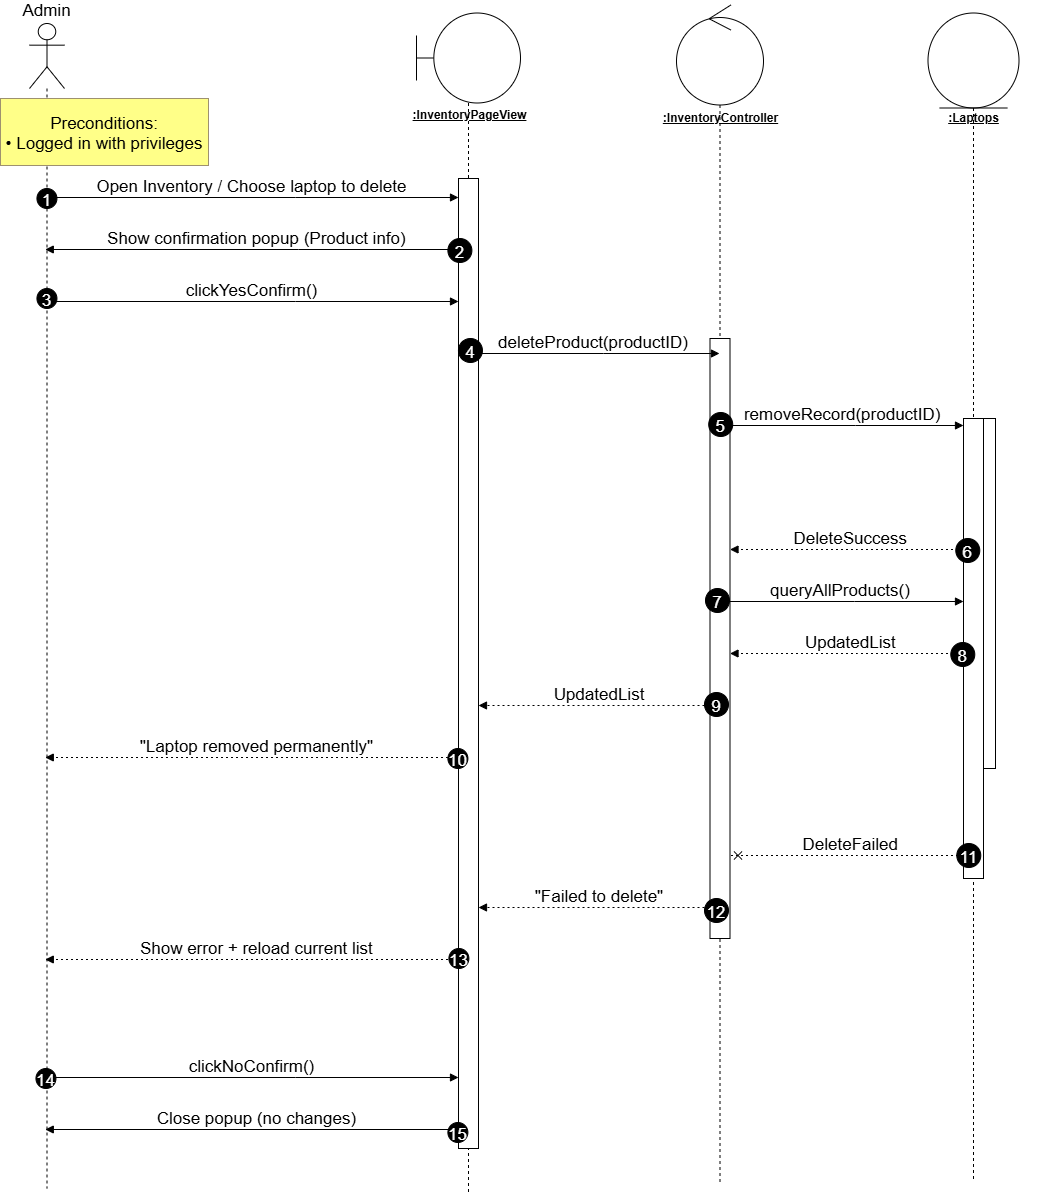

The diagram above was exported from draw.io. Its source (the exported page's mxGraphModel, read from the mxfile embedded in the PNG):
<mxGraphModel dx="2316" dy="-1009" grid="1" gridSize="10" guides="1" tooltips="1" connect="1" arrows="1" fold="1" page="0" pageScale="1" pageWidth="1100" pageHeight="850" math="0" shadow="0">
  <root>
    <mxCell id="0" />
    <mxCell id="1" parent="0" />
    <mxCell id="_vWsh2GfrDCww0m1cVfr-4" value="" style="shape=umlLifeline;perimeter=lifelinePerimeter;whiteSpace=wrap;container=0;dropTarget=0;collapsible=0;recursiveResize=0;outlineConnect=0;portConstraint=eastwest;newEdgeStyle={&quot;edgeStyle&quot;:&quot;elbowEdgeStyle&quot;,&quot;elbow&quot;:&quot;vertical&quot;,&quot;curved&quot;:0,&quot;rounded&quot;:0};participant=umlEntity;size=95;fontSize=17;" parent="1" vertex="1">
      <mxGeometry x="979.5" y="2454.5" width="91" height="1169" as="geometry" />
    </mxCell>
    <mxCell id="_vWsh2GfrDCww0m1cVfr-3" value="" style="shape=umlLifeline;perimeter=lifelinePerimeter;whiteSpace=wrap;container=0;dropTarget=0;collapsible=0;recursiveResize=0;outlineConnect=0;portConstraint=eastwest;newEdgeStyle={&quot;edgeStyle&quot;:&quot;elbowEdgeStyle&quot;,&quot;elbow&quot;:&quot;vertical&quot;,&quot;curved&quot;:0,&quot;rounded&quot;:0};participant=umlControl;size=100;fontSize=17;" parent="1" vertex="1">
      <mxGeometry x="728" y="2446.5" width="87" height="1177" as="geometry" />
    </mxCell>
    <mxCell id="_vWsh2GfrDCww0m1cVfr-2" value="" style="shape=umlLifeline;perimeter=lifelinePerimeter;whiteSpace=wrap;container=0;dropTarget=0;collapsible=0;recursiveResize=0;outlineConnect=0;portConstraint=eastwest;newEdgeStyle={&quot;edgeStyle&quot;:&quot;elbowEdgeStyle&quot;,&quot;elbow&quot;:&quot;vertical&quot;,&quot;curved&quot;:0,&quot;rounded&quot;:0};participant=umlBoundary;size=90;fontSize=17;" parent="1" vertex="1">
      <mxGeometry x="468" y="2454.5" width="104" height="1182" as="geometry" />
    </mxCell>
    <mxCell id="GFjZxlQvRyS3L6sYXe3a-4" value="" style="rounded=0;whiteSpace=wrap;html=1;" vertex="1" parent="1">
      <mxGeometry x="1027" y="2860" width="20" height="350" as="geometry" />
    </mxCell>
    <mxCell id="GFjZxlQvRyS3L6sYXe3a-1" value="" style="rounded=0;whiteSpace=wrap;html=1;" vertex="1" parent="1">
      <mxGeometry x="510" y="2620" width="20" height="970" as="geometry" />
    </mxCell>
    <mxCell id="GFjZxlQvRyS3L6sYXe3a-2" value="" style="rounded=0;whiteSpace=wrap;html=1;" vertex="1" parent="1">
      <mxGeometry x="761.5" y="2780" width="20" height="600" as="geometry" />
    </mxCell>
    <mxCell id="GFjZxlQvRyS3L6sYXe3a-3" value="" style="rounded=0;whiteSpace=wrap;html=1;" vertex="1" parent="1">
      <mxGeometry x="1015" y="2860" width="20" height="460" as="geometry" />
    </mxCell>
    <mxCell id="_vWsh2GfrDCww0m1cVfr-1" value="Admin" style="shape=umlLifeline;perimeter=lifelinePerimeter;whiteSpace=wrap;container=1;dropTarget=0;collapsible=0;recursiveResize=0;outlineConnect=0;portConstraint=eastwest;newEdgeStyle={&quot;edgeStyle&quot;:&quot;elbowEdgeStyle&quot;,&quot;elbow&quot;:&quot;vertical&quot;,&quot;curved&quot;:0,&quot;rounded&quot;:0};participant=umlActor;verticalAlign=bottom;labelPosition=center;verticalLabelPosition=top;align=center;size=65;fontSize=17;" parent="1" vertex="1">
      <mxGeometry x="81" y="2465" width="35" height="1165" as="geometry" />
    </mxCell>
    <mxCell id="_vWsh2GfrDCww0m1cVfr-2-label" value="&lt;u&gt;&lt;b&gt;:InventoryPageView&lt;/b&gt;&lt;/u&gt;" style="text;html=1;align=center;verticalAlign=middle;" parent="1" vertex="1">
      <mxGeometry x="446" y="2547" width="150" height="20" as="geometry" />
    </mxCell>
    <mxCell id="_vWsh2GfrDCww0m1cVfr-3-label" value="&lt;u&gt;&lt;b&gt;:InventoryController&lt;/b&gt;&lt;/u&gt;" style="text;html=1;align=center;verticalAlign=middle;" parent="1" vertex="1">
      <mxGeometry x="693" y="2550" width="157" height="20" as="geometry" />
    </mxCell>
    <mxCell id="_vWsh2GfrDCww0m1cVfr-4-label" value="&lt;u&gt;&lt;b&gt;:Laptops&lt;/b&gt;&lt;/u&gt;" style="text;html=1;align=center;verticalAlign=middle;" parent="1" vertex="1">
      <mxGeometry x="950" y="2550" width="150" height="20" as="geometry" />
    </mxCell>
    <mxCell id="_vWsh2GfrDCww0m1cVfr-12" value="Open Inventory / Choose laptop to delete" style="verticalAlign=bottom;edgeStyle=elbowEdgeStyle;elbow=vertical;curved=0;rounded=0;endArrow=block;fontSize=17;" parent="1" source="_vWsh2GfrDCww0m1cVfr-1" target="GFjZxlQvRyS3L6sYXe3a-1" edge="1">
      <mxGeometry relative="1" as="geometry">
        <Array as="points">
          <mxPoint x="347" y="2639" />
        </Array>
      </mxGeometry>
    </mxCell>
    <mxCell id="_vWsh2GfrDCww0m1cVfr-13" value="1" style="ellipse;aspect=fixed;fillColor=#000000;align=center;fontColor=#FFFFFF;fontSize=17;" parent="_vWsh2GfrDCww0m1cVfr-12" vertex="1">
      <mxGeometry width="20" height="20" relative="1" as="geometry">
        <mxPoint x="-215" y="-9" as="offset" />
      </mxGeometry>
    </mxCell>
    <mxCell id="_vWsh2GfrDCww0m1cVfr-14" value="Show confirmation popup (Product info)" style="verticalAlign=bottom;edgeStyle=elbowEdgeStyle;elbow=vertical;curved=0;rounded=0;endArrow=block;fontSize=17;" parent="1" source="_vWsh2GfrDCww0m1cVfr-2" target="_vWsh2GfrDCww0m1cVfr-1" edge="1">
      <mxGeometry relative="1" as="geometry">
        <Array as="points">
          <mxPoint x="350" y="2691" />
        </Array>
      </mxGeometry>
    </mxCell>
    <mxCell id="_vWsh2GfrDCww0m1cVfr-15" value="2" style="ellipse;aspect=fixed;fillColor=#000000;align=center;fontColor=#FFFFFF;fontSize=17;" parent="_vWsh2GfrDCww0m1cVfr-14" vertex="1">
      <mxGeometry width="24" height="24" relative="1" as="geometry">
        <mxPoint x="191" y="-11" as="offset" />
      </mxGeometry>
    </mxCell>
    <mxCell id="_vWsh2GfrDCww0m1cVfr-16" value="clickYesConfirm()" style="verticalAlign=bottom;edgeStyle=elbowEdgeStyle;elbow=vertical;curved=0;rounded=0;endArrow=block;fontSize=17;" parent="1" source="_vWsh2GfrDCww0m1cVfr-1" target="GFjZxlQvRyS3L6sYXe3a-1" edge="1">
      <mxGeometry relative="1" as="geometry">
        <Array as="points">
          <mxPoint x="347" y="2743" />
        </Array>
      </mxGeometry>
    </mxCell>
    <mxCell id="_vWsh2GfrDCww0m1cVfr-17" value="3" style="ellipse;aspect=fixed;fillColor=#000000;align=center;fontColor=#FFFFFF;fontSize=17;" parent="_vWsh2GfrDCww0m1cVfr-16" vertex="1">
      <mxGeometry width="20" height="20" relative="1" as="geometry">
        <mxPoint x="-215" y="-13" as="offset" />
      </mxGeometry>
    </mxCell>
    <mxCell id="_vWsh2GfrDCww0m1cVfr-18" value="deleteProduct(productID)" style="verticalAlign=bottom;edgeStyle=elbowEdgeStyle;elbow=vertical;curved=0;rounded=0;endArrow=block;fontSize=17;" parent="1" source="_vWsh2GfrDCww0m1cVfr-2" target="_vWsh2GfrDCww0m1cVfr-3" edge="1">
      <mxGeometry relative="1" as="geometry">
        <Array as="points">
          <mxPoint x="655" y="2795" />
        </Array>
      </mxGeometry>
    </mxCell>
    <mxCell id="_vWsh2GfrDCww0m1cVfr-19" value="4" style="ellipse;aspect=fixed;fillColor=#000000;align=center;fontColor=#FFFFFF;fontSize=17;" parent="_vWsh2GfrDCww0m1cVfr-18" vertex="1">
      <mxGeometry width="24" height="24" relative="1" as="geometry">
        <mxPoint x="-135" y="-15" as="offset" />
      </mxGeometry>
    </mxCell>
    <mxCell id="_vWsh2GfrDCww0m1cVfr-20" value="removeRecord(productID)" style="verticalAlign=bottom;edgeStyle=elbowEdgeStyle;elbow=vertical;curved=0;rounded=0;endArrow=block;fontSize=17;" parent="1" edge="1" target="GFjZxlQvRyS3L6sYXe3a-3">
      <mxGeometry relative="1" as="geometry">
        <Array as="points">
          <mxPoint x="907.05" y="2867" />
        </Array>
        <mxPoint x="771.9973684210527" y="2867" as="sourcePoint" />
        <mxPoint x="1025" y="2867" as="targetPoint" />
      </mxGeometry>
    </mxCell>
    <mxCell id="_vWsh2GfrDCww0m1cVfr-21" value="5" style="ellipse;aspect=fixed;fillColor=#000000;align=center;fontColor=#FFFFFF;fontSize=17;" parent="_vWsh2GfrDCww0m1cVfr-20" vertex="1">
      <mxGeometry width="24" height="24" relative="1" as="geometry">
        <mxPoint x="-134" y="-13" as="offset" />
      </mxGeometry>
    </mxCell>
    <mxCell id="_vWsh2GfrDCww0m1cVfr-22" value="DeleteSuccess" style="verticalAlign=bottom;edgeStyle=elbowEdgeStyle;elbow=vertical;curved=0;rounded=0;dashed=1;dashPattern=2 3;endArrow=block;fontSize=17;" parent="1" source="_vWsh2GfrDCww0m1cVfr-4" target="GFjZxlQvRyS3L6sYXe3a-2" edge="1">
      <mxGeometry relative="1" as="geometry">
        <Array as="points">
          <mxPoint x="909" y="2991" />
        </Array>
        <mxPoint x="771" y="2991" as="targetPoint" />
      </mxGeometry>
    </mxCell>
    <mxCell id="_vWsh2GfrDCww0m1cVfr-23" value="6" style="ellipse;aspect=fixed;fillColor=#000000;align=center;fontColor=#FFFFFF;fontSize=17;" parent="_vWsh2GfrDCww0m1cVfr-22" vertex="1">
      <mxGeometry width="24" height="24" relative="1" as="geometry">
        <mxPoint x="105" y="-11" as="offset" />
      </mxGeometry>
    </mxCell>
    <mxCell id="_vWsh2GfrDCww0m1cVfr-24" value="queryAllProducts()" style="verticalAlign=bottom;edgeStyle=elbowEdgeStyle;elbow=vertical;curved=0;rounded=0;endArrow=block;fontSize=17;" parent="1" source="_vWsh2GfrDCww0m1cVfr-3" target="GFjZxlQvRyS3L6sYXe3a-3" edge="1">
      <mxGeometry relative="1" as="geometry">
        <Array as="points">
          <mxPoint x="906" y="3043" />
        </Array>
        <mxPoint x="1025" y="3043" as="targetPoint" />
      </mxGeometry>
    </mxCell>
    <mxCell id="_vWsh2GfrDCww0m1cVfr-25" value="7" style="ellipse;aspect=fixed;fillColor=#000000;align=center;fontColor=#FFFFFF;fontSize=17;" parent="_vWsh2GfrDCww0m1cVfr-24" vertex="1">
      <mxGeometry width="24" height="24" relative="1" as="geometry">
        <mxPoint x="-135" y="-13" as="offset" />
      </mxGeometry>
    </mxCell>
    <mxCell id="_vWsh2GfrDCww0m1cVfr-26" value="UpdatedList" style="verticalAlign=bottom;edgeStyle=elbowEdgeStyle;elbow=vertical;curved=0;rounded=0;dashed=1;dashPattern=2 3;endArrow=block;fontSize=17;" parent="1" source="_vWsh2GfrDCww0m1cVfr-4" target="GFjZxlQvRyS3L6sYXe3a-2" edge="1">
      <mxGeometry relative="1" as="geometry">
        <Array as="points">
          <mxPoint x="909" y="3095" />
        </Array>
      </mxGeometry>
    </mxCell>
    <mxCell id="_vWsh2GfrDCww0m1cVfr-27" value="8" style="ellipse;aspect=fixed;fillColor=#000000;align=center;fontColor=#FFFFFF;fontSize=17;" parent="_vWsh2GfrDCww0m1cVfr-26" vertex="1">
      <mxGeometry width="24" height="24" relative="1" as="geometry">
        <mxPoint x="100" y="-11" as="offset" />
      </mxGeometry>
    </mxCell>
    <mxCell id="_vWsh2GfrDCww0m1cVfr-28" value="UpdatedList" style="verticalAlign=bottom;edgeStyle=elbowEdgeStyle;elbow=vertical;curved=0;rounded=0;dashed=1;dashPattern=2 3;endArrow=block;fontSize=17;" parent="1" source="_vWsh2GfrDCww0m1cVfr-3" target="GFjZxlQvRyS3L6sYXe3a-1" edge="1">
      <mxGeometry relative="1" as="geometry">
        <Array as="points">
          <mxPoint x="658" y="3147" />
        </Array>
      </mxGeometry>
    </mxCell>
    <mxCell id="_vWsh2GfrDCww0m1cVfr-29" value="9" style="ellipse;aspect=fixed;fillColor=#000000;align=center;fontColor=#FFFFFF;fontSize=17;" parent="_vWsh2GfrDCww0m1cVfr-28" vertex="1">
      <mxGeometry width="24" height="24" relative="1" as="geometry">
        <mxPoint x="105" y="-13" as="offset" />
      </mxGeometry>
    </mxCell>
    <mxCell id="_vWsh2GfrDCww0m1cVfr-30" value="&quot;Laptop removed permanently&quot;" style="verticalAlign=bottom;edgeStyle=elbowEdgeStyle;elbow=vertical;curved=0;rounded=0;dashed=1;dashPattern=2 3;endArrow=block;fontSize=17;" parent="1" source="_vWsh2GfrDCww0m1cVfr-2" target="_vWsh2GfrDCww0m1cVfr-1" edge="1">
      <mxGeometry relative="1" as="geometry">
        <Array as="points">
          <mxPoint x="350" y="3199" />
        </Array>
      </mxGeometry>
    </mxCell>
    <mxCell id="_vWsh2GfrDCww0m1cVfr-31" value="10" style="ellipse;aspect=fixed;fillColor=#000000;align=center;fontColor=#FFFFFF;fontSize=17;" parent="_vWsh2GfrDCww0m1cVfr-30" vertex="1">
      <mxGeometry width="20" height="20" relative="1" as="geometry">
        <mxPoint x="191" y="-9" as="offset" />
      </mxGeometry>
    </mxCell>
    <mxCell id="_vWsh2GfrDCww0m1cVfr-32" value="DeleteFailed" style="verticalAlign=bottom;edgeStyle=elbowEdgeStyle;elbow=vertical;curved=0;rounded=0;endArrow=cross;dashed=1;dashPattern=2 3;fontSize=17;" parent="1" source="_vWsh2GfrDCww0m1cVfr-4" target="GFjZxlQvRyS3L6sYXe3a-2" edge="1">
      <mxGeometry relative="1" as="geometry">
        <Array as="points">
          <mxPoint x="909" y="3297" />
        </Array>
      </mxGeometry>
    </mxCell>
    <mxCell id="_vWsh2GfrDCww0m1cVfr-33" value="11" style="ellipse;aspect=fixed;fillColor=#000000;align=center;fontColor=#FFFFFF;fontSize=17;" parent="_vWsh2GfrDCww0m1cVfr-32" vertex="1">
      <mxGeometry width="24" height="24" relative="1" as="geometry">
        <mxPoint x="106" y="-12" as="offset" />
      </mxGeometry>
    </mxCell>
    <mxCell id="_vWsh2GfrDCww0m1cVfr-34" value="&quot;Failed to delete&quot;" style="verticalAlign=bottom;edgeStyle=elbowEdgeStyle;elbow=vertical;curved=0;rounded=0;dashed=1;dashPattern=2 3;endArrow=block;fontSize=17;" parent="1" source="_vWsh2GfrDCww0m1cVfr-3" target="GFjZxlQvRyS3L6sYXe3a-1" edge="1">
      <mxGeometry relative="1" as="geometry">
        <Array as="points">
          <mxPoint x="658" y="3349" />
        </Array>
      </mxGeometry>
    </mxCell>
    <mxCell id="_vWsh2GfrDCww0m1cVfr-35" value="12" style="ellipse;aspect=fixed;fillColor=#000000;align=center;fontColor=#FFFFFF;fontSize=17;" parent="_vWsh2GfrDCww0m1cVfr-34" vertex="1">
      <mxGeometry width="24" height="24" relative="1" as="geometry">
        <mxPoint x="105" y="-9" as="offset" />
      </mxGeometry>
    </mxCell>
    <mxCell id="_vWsh2GfrDCww0m1cVfr-36" value="Show error + reload current list" style="verticalAlign=bottom;edgeStyle=elbowEdgeStyle;elbow=vertical;curved=0;rounded=0;dashed=1;dashPattern=2 3;endArrow=block;fontSize=17;" parent="1" source="_vWsh2GfrDCww0m1cVfr-2" target="_vWsh2GfrDCww0m1cVfr-1" edge="1">
      <mxGeometry relative="1" as="geometry">
        <Array as="points">
          <mxPoint x="350" y="3401" />
        </Array>
      </mxGeometry>
    </mxCell>
    <mxCell id="_vWsh2GfrDCww0m1cVfr-37" value="13" style="ellipse;aspect=fixed;fillColor=#000000;align=center;fontColor=#FFFFFF;fontSize=17;" parent="_vWsh2GfrDCww0m1cVfr-36" vertex="1">
      <mxGeometry width="20" height="20" relative="1" as="geometry">
        <mxPoint x="192" y="-11" as="offset" />
      </mxGeometry>
    </mxCell>
    <mxCell id="_vWsh2GfrDCww0m1cVfr-38" value="clickNoConfirm()" style="verticalAlign=bottom;edgeStyle=elbowEdgeStyle;elbow=vertical;curved=0;rounded=0;endArrow=block;fontSize=17;" parent="1" source="_vWsh2GfrDCww0m1cVfr-1" target="GFjZxlQvRyS3L6sYXe3a-1" edge="1">
      <mxGeometry relative="1" as="geometry">
        <Array as="points">
          <mxPoint x="347" y="3519" />
        </Array>
      </mxGeometry>
    </mxCell>
    <mxCell id="_vWsh2GfrDCww0m1cVfr-39" value="14" style="ellipse;aspect=fixed;fillColor=#000000;align=center;fontColor=#FFFFFF;fontSize=17;" parent="_vWsh2GfrDCww0m1cVfr-38" vertex="1">
      <mxGeometry width="20" height="20" relative="1" as="geometry">
        <mxPoint x="-216" y="-9" as="offset" />
      </mxGeometry>
    </mxCell>
    <mxCell id="_vWsh2GfrDCww0m1cVfr-40" value="Close popup (no changes)" style="verticalAlign=bottom;edgeStyle=elbowEdgeStyle;elbow=vertical;curved=0;rounded=0;endArrow=block;fontSize=17;" parent="1" source="_vWsh2GfrDCww0m1cVfr-2" target="_vWsh2GfrDCww0m1cVfr-1" edge="1">
      <mxGeometry relative="1" as="geometry">
        <Array as="points">
          <mxPoint x="350" y="3571" />
        </Array>
      </mxGeometry>
    </mxCell>
    <mxCell id="_vWsh2GfrDCww0m1cVfr-41" value="15" style="ellipse;aspect=fixed;fillColor=#000000;align=center;fontColor=#FFFFFF;fontSize=17;" parent="_vWsh2GfrDCww0m1cVfr-40" vertex="1">
      <mxGeometry width="20" height="20" relative="1" as="geometry">
        <mxPoint x="191" y="-7" as="offset" />
      </mxGeometry>
    </mxCell>
    <mxCell id="_vWsh2GfrDCww0m1cVfr-42" value="Preconditions:&#10;• Logged in with privileges" style="fillColor=#ffff88;strokeColor=#9E916F;fontSize=17;" parent="1" vertex="1">
      <mxGeometry x="52" y="2540" width="208" height="67" as="geometry" />
    </mxCell>
  </root>
</mxGraphModel>